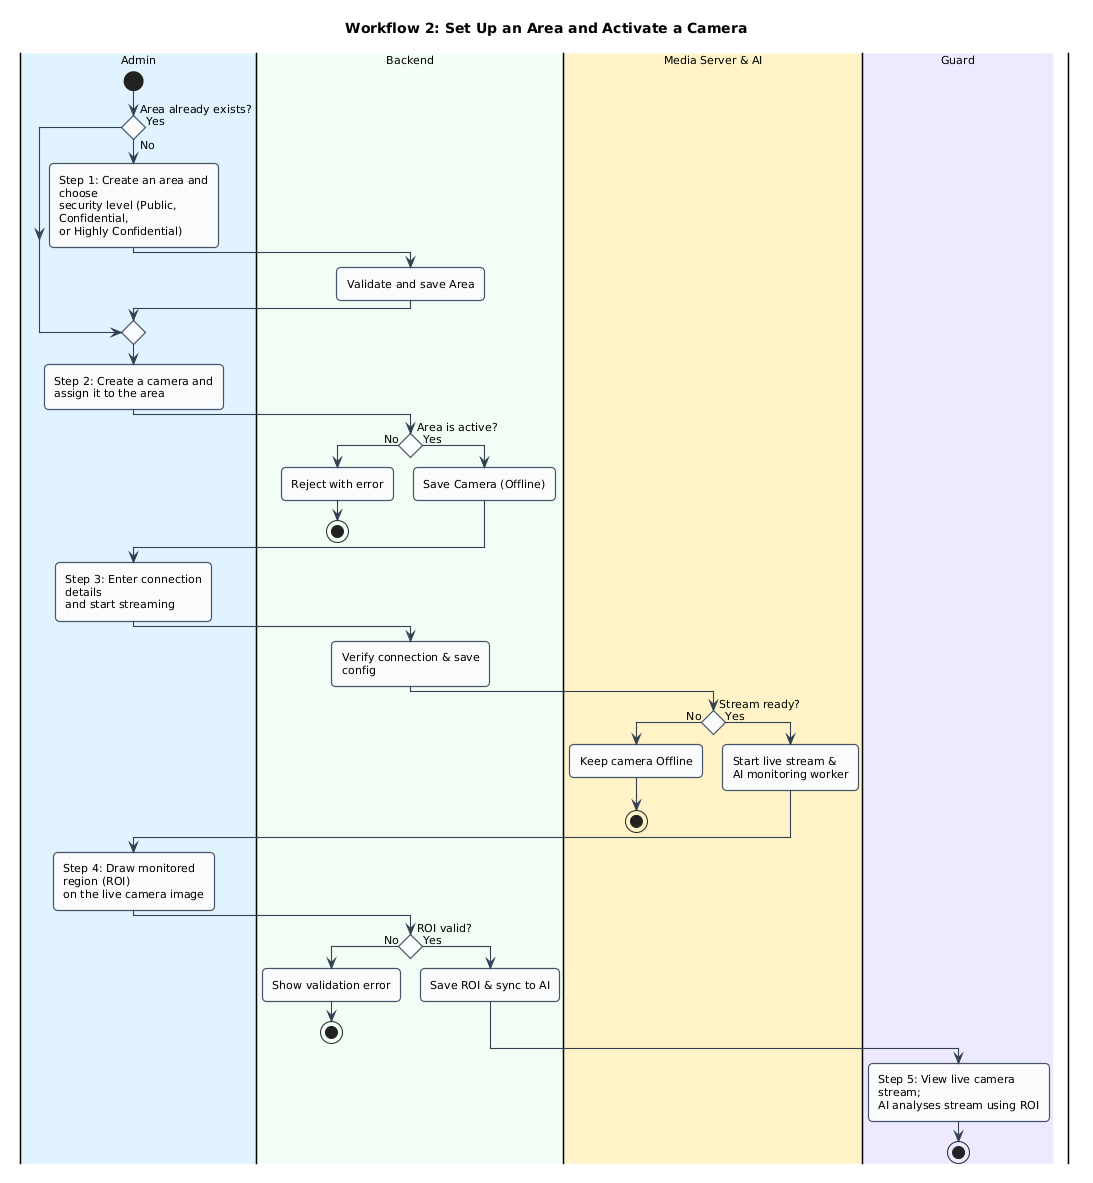

The diagram above was rendered by PlantUML. Its source (embedded in the PNG):
@startuml activity_workflow_2
skinparam backgroundColor #FFFFFF
skinparam defaultFontName "Segoe UI", Arial, sans-serif
skinparam defaultFontSize 11
skinparam wrapWidth 170
skinparam maxMessageSize 110
skinparam conditionStyle diamond
skinparam roundCorner 8
skinparam shadowing false
skinparam swimlaneWidth 150

skinparam ActivityBackgroundColor #F8FAFC
skinparam ActivityBorderColor #475569
skinparam ActivityBorderThickness 1.2
skinparam ArrowColor #334155
skinparam ArrowThickness 1.1

title **Workflow 2: Set Up an Area and Activate a Camera**

|#E0F2FE|Admin|
|#F0FDF4|Backend|
|#FEF3C7|Media Server & AI|
|#EDE9FE|Guard|

|Admin|
start
if (Area already exists?) then (No)
  :Step 1: Create an area and choose\nsecurity level (Public, Confidential,\nor Highly Confidential);
  |Backend|
  :Validate and save Area;
else (Yes)
endif

|Admin|
:Step 2: Create a camera and\nassign it to the area;

|Backend|
if (Area is active?) then (No)
  :Reject with error;
  stop
else (Yes)
  :Save Camera (Offline);
endif

|Admin|
:Step 3: Enter connection details\nand start streaming;

|Backend|
:Verify connection & save config;

|Media Server & AI|
if (Stream ready?) then (No)
  :Keep camera Offline;
  stop
else (Yes)
  :Start live stream &\nAI monitoring worker;
endif

|Admin|
:Step 4: Draw monitored region (ROI)\non the live camera image;

|Backend|
if (ROI valid?) then (No)
  :Show validation error;
  stop
else (Yes)
  :Save ROI & sync to AI;
endif

|Guard|
:Step 5: View live camera stream;\nAI analyses stream using ROI;
stop

@enduml